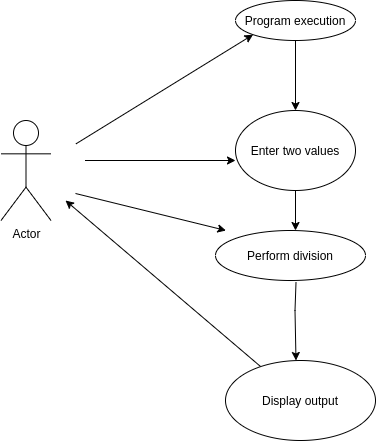

The diagram above was exported from draw.io. Its source (the exported page's mxGraphModel, read from the mxfile embedded in the PNG):
<mxGraphModel dx="1125" dy="621" grid="1" gridSize="10" guides="1" tooltips="1" connect="1" arrows="1" fold="1" page="1" pageScale="1" pageWidth="827" pageHeight="1169" math="0" shadow="0">
  <root>
    <mxCell id="0" />
    <mxCell id="1" parent="0" />
    <mxCell id="4mzk7WcsL4CAS_P2n1Tt-15" style="edgeStyle=orthogonalEdgeStyle;rounded=0;orthogonalLoop=1;jettySize=auto;html=1;" edge="1" parent="1">
      <mxGeometry relative="1" as="geometry">
        <mxPoint x="460" y="340" as="targetPoint" />
        <mxPoint x="309.5" y="340" as="sourcePoint" />
      </mxGeometry>
    </mxCell>
    <mxCell id="4mzk7WcsL4CAS_P2n1Tt-1" value="Actor" style="shape=umlActor;verticalLabelPosition=bottom;verticalAlign=top;html=1;outlineConnect=0;" vertex="1" parent="1">
      <mxGeometry x="225.5" y="300" width="50" height="100" as="geometry" />
    </mxCell>
    <mxCell id="4mzk7WcsL4CAS_P2n1Tt-54" value="" style="edgeStyle=orthogonalEdgeStyle;rounded=0;orthogonalLoop=1;jettySize=auto;html=1;" edge="1" parent="1" source="4mzk7WcsL4CAS_P2n1Tt-2" target="4mzk7WcsL4CAS_P2n1Tt-45">
      <mxGeometry relative="1" as="geometry" />
    </mxCell>
    <mxCell id="4mzk7WcsL4CAS_P2n1Tt-2" value="Program execution" style="ellipse;whiteSpace=wrap;html=1;" vertex="1" parent="1">
      <mxGeometry x="460" y="180" width="120" height="40" as="geometry" />
    </mxCell>
    <mxCell id="4mzk7WcsL4CAS_P2n1Tt-55" value="" style="edgeStyle=orthogonalEdgeStyle;rounded=0;orthogonalLoop=1;jettySize=auto;html=1;" edge="1" parent="1">
      <mxGeometry relative="1" as="geometry">
        <mxPoint x="520.5" y="462" as="sourcePoint" />
        <mxPoint x="520.5" y="540" as="targetPoint" />
        <Array as="points">
          <mxPoint x="519.5" y="490" />
          <mxPoint x="520.5" y="490" />
        </Array>
      </mxGeometry>
    </mxCell>
    <mxCell id="4mzk7WcsL4CAS_P2n1Tt-16" value="" style="endArrow=classic;html=1;exitX=1;exitY=0.3333333333333333;exitDx=0;exitDy=0;exitPerimeter=0;entryX=0;entryY=1;entryDx=0;entryDy=0;" edge="1" parent="1" target="4mzk7WcsL4CAS_P2n1Tt-2">
      <mxGeometry width="50" height="50" relative="1" as="geometry">
        <mxPoint x="300.5" y="323.33333333333337" as="sourcePoint" />
        <mxPoint x="540.5" y="420" as="targetPoint" />
      </mxGeometry>
    </mxCell>
    <mxCell id="4mzk7WcsL4CAS_P2n1Tt-17" value="" style="endArrow=classic;html=1;entryX=0;entryY=0;entryDx=0;entryDy=0;" edge="1" parent="1">
      <mxGeometry width="50" height="50" relative="1" as="geometry">
        <mxPoint x="300" y="373" as="sourcePoint" />
        <mxPoint x="450.5" y="410" as="targetPoint" />
      </mxGeometry>
    </mxCell>
    <mxCell id="4mzk7WcsL4CAS_P2n1Tt-18" value="" style="endArrow=classic;html=1;" edge="1" parent="1" source="4mzk7WcsL4CAS_P2n1Tt-58">
      <mxGeometry width="50" height="50" relative="1" as="geometry">
        <mxPoint x="330" y="500" as="sourcePoint" />
        <mxPoint x="290" y="380" as="targetPoint" />
      </mxGeometry>
    </mxCell>
    <mxCell id="4mzk7WcsL4CAS_P2n1Tt-51" value="" style="edgeStyle=orthogonalEdgeStyle;rounded=0;orthogonalLoop=1;jettySize=auto;html=1;" edge="1" parent="1" source="4mzk7WcsL4CAS_P2n1Tt-45">
      <mxGeometry relative="1" as="geometry">
        <mxPoint x="520" y="410" as="targetPoint" />
        <Array as="points">
          <mxPoint x="520" y="410" />
        </Array>
      </mxGeometry>
    </mxCell>
    <mxCell id="4mzk7WcsL4CAS_P2n1Tt-45" value="Enter two values" style="ellipse;whiteSpace=wrap;html=1;" vertex="1" parent="1">
      <mxGeometry x="460" y="290" width="120" height="80" as="geometry" />
    </mxCell>
    <mxCell id="4mzk7WcsL4CAS_P2n1Tt-56" value="Perform division" style="ellipse;whiteSpace=wrap;html=1;" vertex="1" parent="1">
      <mxGeometry x="440" y="410" width="150" height="50" as="geometry" />
    </mxCell>
    <mxCell id="4mzk7WcsL4CAS_P2n1Tt-58" value="Display output" style="ellipse;whiteSpace=wrap;html=1;" vertex="1" parent="1">
      <mxGeometry x="450" y="540" width="150" height="80" as="geometry" />
    </mxCell>
  </root>
</mxGraphModel>